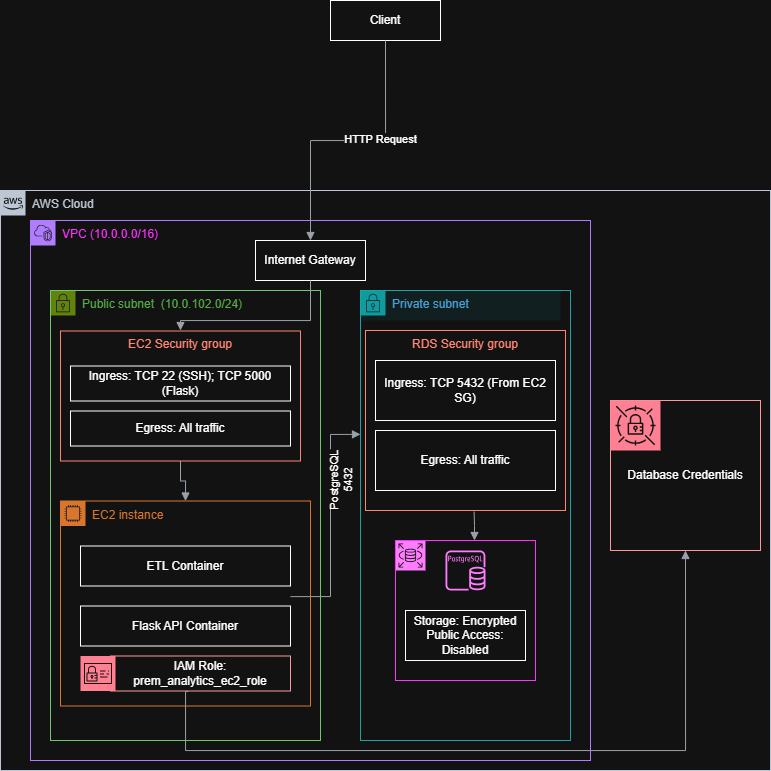

The diagram above was exported from draw.io. Its source (the exported page's mxGraphModel, read from the mxfile embedded in the PNG):
<mxGraphModel dx="1084" dy="555" grid="1" gridSize="10" guides="1" tooltips="1" connect="1" arrows="1" fold="1" page="1" pageScale="1" pageWidth="850" pageHeight="1100" math="0" shadow="0">
  <root>
    <mxCell id="0" />
    <mxCell id="1" parent="0" />
    <mxCell id="LGvU7oz3mD8woD2kPr2c-1" parent="1" style="points=[[0,0],[0.25,0],[0.5,0],[0.75,0],[1,0],[1,0.25],[1,0.5],[1,0.75],[1,1],[0.75,1],[0.5,1],[0.25,1],[0,1],[0,0.75],[0,0.5],[0,0.25]];outlineConnect=0;gradientColor=none;html=1;whiteSpace=wrap;fontSize=12;fontStyle=0;container=1;pointerEvents=0;collapsible=0;recursiveResize=0;shape=mxgraph.aws4.group;grIcon=mxgraph.aws4.group_aws_cloud_alt;strokeColor=#232F3E;fillColor=none;verticalAlign=top;align=left;spacingLeft=30;fontColor=#232F3E;dashed=0;" value="AWS Cloud" vertex="1">
      <mxGeometry height="580" width="770" x="40" y="210" as="geometry" />
    </mxCell>
    <mxCell id="LGvU7oz3mD8woD2kPr2c-2" parent="LGvU7oz3mD8woD2kPr2c-1" style="points=[[0,0],[0.25,0],[0.5,0],[0.75,0],[1,0],[1,0.25],[1,0.5],[1,0.75],[1,1],[0.75,1],[0.5,1],[0.25,1],[0,1],[0,0.75],[0,0.5],[0,0.25]];outlineConnect=0;gradientColor=none;html=1;whiteSpace=wrap;fontSize=12;fontStyle=0;container=1;pointerEvents=0;collapsible=0;recursiveResize=0;shape=mxgraph.aws4.group;grIcon=mxgraph.aws4.group_vpc2;strokeColor=#8C4FFF;fillColor=none;verticalAlign=top;align=left;spacingLeft=30;fontColor=#AAB7B8;dashed=0;" value="&lt;font style=&quot;color: light-dark(rgb(0, 0, 0), rgb(255, 51, 255));&quot;&gt;VPC (10.0.0.0/16)&lt;/font&gt;" vertex="1">
      <mxGeometry height="540" width="560" x="30" y="30" as="geometry" />
    </mxCell>
    <mxCell id="9ogkOT1NtA4NMZ57JdlP-22" edge="1" parent="LGvU7oz3mD8woD2kPr2c-2" style="edgeStyle=orthogonalEdgeStyle;html=1;endArrow=none;elbow=vertical;startArrow=block;startFill=1;strokeColor=#545B64;rounded=0;entryX=1;entryY=0.5;entryDx=0;entryDy=0;exitX=0;exitY=0.32;exitDx=0;exitDy=0;exitPerimeter=0;" value="">
      <mxGeometry relative="1" width="100" as="geometry">
        <Array as="points">
          <mxPoint x="300" y="213.88" />
          <mxPoint x="300" y="375.88" />
        </Array>
        <mxPoint x="330" y="213.88" as="sourcePoint" />
        <mxPoint x="260" y="376.1299999999999" as="targetPoint" />
      </mxGeometry>
    </mxCell>
    <mxCell id="9ogkOT1NtA4NMZ57JdlP-23" connectable="0" parent="9ogkOT1NtA4NMZ57JdlP-22" style="edgeLabel;html=1;align=center;verticalAlign=middle;resizable=0;points=[];rotation=-90;" value="PostgreSQL&lt;div&gt;5432&lt;/div&gt;" vertex="1">
      <mxGeometry relative="1" x="-0.0711" as="geometry">
        <mxPoint x="10" y="-31" as="offset" />
      </mxGeometry>
    </mxCell>
    <mxCell id="9ogkOT1NtA4NMZ57JdlP-8" parent="LGvU7oz3mD8woD2kPr2c-2" style="rounded=0;whiteSpace=wrap;html=1;" value="Internet Gateway" vertex="1">
      <mxGeometry height="40" width="110" x="225" y="20" as="geometry" />
    </mxCell>
    <mxCell id="9ogkOT1NtA4NMZ57JdlP-20" edge="1" parent="LGvU7oz3mD8woD2kPr2c-2" style="edgeStyle=orthogonalEdgeStyle;html=1;endArrow=none;elbow=vertical;startArrow=block;startFill=1;strokeColor=#545B64;rounded=0;entryX=0.5;entryY=1;entryDx=0;entryDy=0;exitX=0.5;exitY=0;exitDx=0;exitDy=0;" target="9ogkOT1NtA4NMZ57JdlP-8" value="">
      <mxGeometry relative="1" width="100" as="geometry">
        <Array as="points">
          <mxPoint x="150" y="100" />
          <mxPoint x="280" y="100" />
        </Array>
        <mxPoint x="150.0000000000001" y="110" as="sourcePoint" />
        <mxPoint x="330" y="-70" as="targetPoint" />
      </mxGeometry>
    </mxCell>
    <mxCell id="LGvU7oz3mD8woD2kPr2c-3" parent="LGvU7oz3mD8woD2kPr2c-2" style="points=[[0,0],[0.25,0],[0.5,0],[0.75,0],[1,0],[1,0.25],[1,0.5],[1,0.75],[1,1],[0.75,1],[0.5,1],[0.25,1],[0,1],[0,0.75],[0,0.5],[0,0.25]];outlineConnect=0;gradientColor=none;html=1;whiteSpace=wrap;fontSize=12;fontStyle=0;container=1;pointerEvents=0;collapsible=0;recursiveResize=0;shape=mxgraph.aws4.group;grIcon=mxgraph.aws4.group_security_group;grStroke=0;strokeColor=#7AA116;fillColor=none;verticalAlign=top;align=left;spacingLeft=30;fontColor=#248814;movable=1;resizable=1;rotatable=1;deletable=1;editable=1;locked=0;connectable=1;perimeterSpacing=1;" value="Public subnet&amp;nbsp; (10.0.102.0/24)" vertex="1">
      <mxGeometry height="450" width="270" x="20" y="70" as="geometry" />
    </mxCell>
    <mxCell id="9ogkOT1NtA4NMZ57JdlP-38" parent="LGvU7oz3mD8woD2kPr2c-3" style="rounded=0;whiteSpace=wrap;html=1;fillColor=none;strokeColor=#006600;" value="" vertex="1">
      <mxGeometry height="450" width="270" as="geometry" />
    </mxCell>
    <mxCell id="9ogkOT1NtA4NMZ57JdlP-39" parent="LGvU7oz3mD8woD2kPr2c-3" style="points=[[0,0],[0.25,0],[0.5,0],[0.75,0],[1,0],[1,0.25],[1,0.5],[1,0.75],[1,1],[0.75,1],[0.5,1],[0.25,1],[0,1],[0,0.75],[0,0.5],[0,0.25]];outlineConnect=0;gradientColor=none;html=1;whiteSpace=wrap;fontSize=12;fontStyle=0;container=1;pointerEvents=0;collapsible=0;recursiveResize=0;shape=mxgraph.aws4.group;grIcon=mxgraph.aws4.group_ec2_instance_contents;strokeColor=#D86613;fillColor=none;verticalAlign=top;align=left;spacingLeft=30;fontColor=#D86613;dashed=0;movable=1;resizable=1;rotatable=1;deletable=1;editable=1;locked=0;connectable=1;" value="EC2 instance" vertex="1">
      <mxGeometry height="205" width="250" x="10" y="210.5" as="geometry" />
    </mxCell>
    <mxCell id="9ogkOT1NtA4NMZ57JdlP-40" parent="9ogkOT1NtA4NMZ57JdlP-39" style="rounded=0;whiteSpace=wrap;html=1;fillColor=none;strokeColor=light-dark(#000000,#FF9999);movable=1;resizable=1;rotatable=1;deletable=1;editable=1;locked=0;connectable=1;" value="IAM Role: prem_analytics_ec2_role" vertex="1">
      <mxGeometry height="35" width="180" x="50" y="155" as="geometry" />
    </mxCell>
    <mxCell id="9ogkOT1NtA4NMZ57JdlP-41" parent="9ogkOT1NtA4NMZ57JdlP-39" style="whiteSpace=wrap;html=1;movable=1;resizable=1;rotatable=1;deletable=1;editable=1;locked=0;connectable=1;" value="ETL Container" vertex="1">
      <mxGeometry height="40" width="210" x="20" y="45" as="geometry" />
    </mxCell>
    <mxCell id="9ogkOT1NtA4NMZ57JdlP-42" parent="9ogkOT1NtA4NMZ57JdlP-39" style="whiteSpace=wrap;html=1;movable=1;resizable=1;rotatable=1;deletable=1;editable=1;locked=0;connectable=1;" value="Flask API Container" vertex="1">
      <mxGeometry height="40" width="210" x="20" y="105" as="geometry" />
    </mxCell>
    <mxCell id="9ogkOT1NtA4NMZ57JdlP-43" parent="9ogkOT1NtA4NMZ57JdlP-39" style="sketch=0;points=[[0,0,0],[0.25,0,0],[0.5,0,0],[0.75,0,0],[1,0,0],[0,1,0],[0.25,1,0],[0.5,1,0],[0.75,1,0],[1,1,0],[0,0.25,0],[0,0.5,0],[0,0.75,0],[1,0.25,0],[1,0.5,0],[1,0.75,0]];outlineConnect=0;fontColor=#232F3E;fillColor=#DD344C;strokeColor=#ffffff;dashed=0;verticalLabelPosition=bottom;verticalAlign=top;align=center;html=1;fontSize=12;fontStyle=0;aspect=fixed;shape=mxgraph.aws4.resourceIcon;resIcon=mxgraph.aws4.identity_and_access_management;movable=1;resizable=1;rotatable=1;deletable=1;editable=1;locked=0;connectable=1;" value="" vertex="1">
      <mxGeometry height="35" width="35" x="20" y="155" as="geometry" />
    </mxCell>
    <mxCell id="9ogkOT1NtA4NMZ57JdlP-45" parent="LGvU7oz3mD8woD2kPr2c-3" style="rounded=0;whiteSpace=wrap;html=1;" value="Ingress: TCP 22 (SSH); TCP 5000 (Flask)" vertex="1">
      <mxGeometry height="35" width="220" x="20" y="75.5" as="geometry" />
    </mxCell>
    <mxCell id="9ogkOT1NtA4NMZ57JdlP-46" parent="LGvU7oz3mD8woD2kPr2c-3" style="rounded=0;whiteSpace=wrap;html=1;" value="Egress: All traffic" vertex="1">
      <mxGeometry height="35" width="220" x="20" y="120.5" as="geometry" />
    </mxCell>
    <mxCell id="9ogkOT1NtA4NMZ57JdlP-47" edge="1" parent="LGvU7oz3mD8woD2kPr2c-3" source="9ogkOT1NtA4NMZ57JdlP-39" style="edgeStyle=orthogonalEdgeStyle;html=1;endArrow=none;elbow=vertical;startArrow=block;startFill=1;strokeColor=#545B64;rounded=0;exitX=0.5;exitY=0;exitDx=0;exitDy=0;entryX=0.5;entryY=1;entryDx=0;entryDy=0;" target="9ogkOT1NtA4NMZ57JdlP-44" value="">
      <mxGeometry relative="1" width="100" as="geometry">
        <mxPoint x="210" y="180.5" as="sourcePoint" />
        <mxPoint x="310" y="180.5" as="targetPoint" />
      </mxGeometry>
    </mxCell>
    <mxCell id="9ogkOT1NtA4NMZ57JdlP-44" parent="LGvU7oz3mD8woD2kPr2c-3" style="fillColor=none;strokeColor=#DD3522;verticalAlign=top;fontStyle=0;fontColor=#DD3522;whiteSpace=wrap;html=1;" value="EC2 Security group" vertex="1">
      <mxGeometry height="130" width="240" x="10" y="40.5" as="geometry" />
    </mxCell>
    <mxCell id="9ogkOT1NtA4NMZ57JdlP-29" parent="LGvU7oz3mD8woD2kPr2c-2" style="points=[[0,0],[0.25,0],[0.5,0],[0.75,0],[1,0],[1,0.25],[1,0.5],[1,0.75],[1,1],[0.75,1],[0.5,1],[0.25,1],[0,1],[0,0.75],[0,0.5],[0,0.25]];outlineConnect=0;gradientColor=none;html=1;whiteSpace=wrap;fontSize=12;fontStyle=0;container=1;pointerEvents=0;collapsible=0;recursiveResize=0;shape=mxgraph.aws4.group;grIcon=mxgraph.aws4.group_security_group;grStroke=0;strokeColor=#00A4A6;fillColor=#E6F6F7;verticalAlign=top;align=left;spacingLeft=30;fontColor=#147EBA;dashed=0;" value="Private subnet" vertex="1">
      <mxGeometry height="30" width="200" x="330" y="70" as="geometry" />
    </mxCell>
    <mxCell id="9ogkOT1NtA4NMZ57JdlP-28" parent="LGvU7oz3mD8woD2kPr2c-2" style="rounded=0;whiteSpace=wrap;html=1;fillColor=none;strokeColor=#009999;" value="" vertex="1">
      <mxGeometry height="450" width="210" x="330" y="70" as="geometry" />
    </mxCell>
    <mxCell id="9ogkOT1NtA4NMZ57JdlP-30" parent="LGvU7oz3mD8woD2kPr2c-2" style="sketch=0;points=[[0,0,0],[0.25,0,0],[0.5,0,0],[0.75,0,0],[1,0,0],[0,1,0],[0.25,1,0],[0.5,1,0],[0.75,1,0],[1,1,0],[0,0.25,0],[0,0.5,0],[0,0.75,0],[1,0.25,0],[1,0.5,0],[1,0.75,0]];outlineConnect=0;fontColor=#232F3E;fillColor=#C925D1;strokeColor=#ffffff;dashed=0;verticalLabelPosition=bottom;verticalAlign=top;align=center;html=1;fontSize=12;fontStyle=0;aspect=fixed;shape=mxgraph.aws4.resourceIcon;resIcon=mxgraph.aws4.rds;movable=1;resizable=1;rotatable=1;deletable=1;editable=1;locked=0;connectable=1;" value="" vertex="1">
      <mxGeometry height="30" width="30" x="365" y="320" as="geometry" />
    </mxCell>
    <mxCell id="9ogkOT1NtA4NMZ57JdlP-31" parent="LGvU7oz3mD8woD2kPr2c-2" style="whiteSpace=wrap;html=1;aspect=fixed;fillColor=none;strokeColor=light-dark(#000000,#FF33FF);movable=1;resizable=1;rotatable=1;deletable=1;editable=1;locked=0;connectable=1;" value="" vertex="1">
      <mxGeometry height="140" width="140" x="365" y="320" as="geometry" />
    </mxCell>
    <mxCell id="9ogkOT1NtA4NMZ57JdlP-32" parent="LGvU7oz3mD8woD2kPr2c-2" style="sketch=0;outlineConnect=0;fontColor=#232F3E;gradientColor=none;fillColor=#C925D1;strokeColor=none;dashed=0;verticalLabelPosition=bottom;verticalAlign=top;align=center;html=1;fontSize=12;fontStyle=0;aspect=fixed;pointerEvents=1;shape=mxgraph.aws4.rds_postgresql_instance;movable=1;resizable=1;rotatable=1;deletable=1;editable=1;locked=0;connectable=1;" value="" vertex="1">
      <mxGeometry height="40" width="40" x="415" y="330" as="geometry" />
    </mxCell>
    <mxCell id="9ogkOT1NtA4NMZ57JdlP-33" parent="LGvU7oz3mD8woD2kPr2c-2" style="rounded=0;whiteSpace=wrap;html=1;movable=1;resizable=1;rotatable=1;deletable=1;editable=1;locked=0;connectable=1;" value="Storage: Encrypted&lt;div&gt;Public Access: Disabled&lt;/div&gt;" vertex="1">
      <mxGeometry height="50" width="120" x="375" y="390" as="geometry" />
    </mxCell>
    <mxCell id="9ogkOT1NtA4NMZ57JdlP-34" parent="LGvU7oz3mD8woD2kPr2c-2" style="fillColor=none;strokeColor=#DD3522;verticalAlign=top;fontStyle=0;fontColor=#DD3522;whiteSpace=wrap;html=1;" value="RDS Security group" vertex="1">
      <mxGeometry height="180" width="200" x="335" y="110" as="geometry" />
    </mxCell>
    <mxCell id="9ogkOT1NtA4NMZ57JdlP-35" parent="LGvU7oz3mD8woD2kPr2c-2" style="rounded=0;whiteSpace=wrap;html=1;" value="Ingress: TCP 5432 (From EC2 SG)" vertex="1">
      <mxGeometry height="60" width="180" x="345" y="140" as="geometry" />
    </mxCell>
    <mxCell id="9ogkOT1NtA4NMZ57JdlP-36" parent="LGvU7oz3mD8woD2kPr2c-2" style="rounded=0;whiteSpace=wrap;html=1;" value="Egress: All traffic" vertex="1">
      <mxGeometry height="60" width="180" x="345" y="210" as="geometry" />
    </mxCell>
    <mxCell id="9ogkOT1NtA4NMZ57JdlP-37" edge="1" parent="LGvU7oz3mD8woD2kPr2c-2" style="edgeStyle=orthogonalEdgeStyle;html=1;endArrow=none;elbow=vertical;startArrow=block;startFill=1;strokeColor=#545B64;rounded=0;entryX=0.543;entryY=1.007;entryDx=0;entryDy=0;entryPerimeter=0;" target="9ogkOT1NtA4NMZ57JdlP-34" value="">
      <mxGeometry relative="1" width="100" as="geometry">
        <mxPoint x="444" y="320" as="sourcePoint" />
        <mxPoint x="335" y="330" as="targetPoint" />
      </mxGeometry>
    </mxCell>
    <mxCell id="9ogkOT1NtA4NMZ57JdlP-13" parent="LGvU7oz3mD8woD2kPr2c-1" style="whiteSpace=wrap;html=1;aspect=fixed;fillColor=none;strokeColor=light-dark(#000000,#FF9999);movable=1;resizable=1;rotatable=1;deletable=1;editable=1;locked=0;connectable=1;" value="Database Credentials" vertex="1">
      <mxGeometry height="150" width="150" x="610" y="210" as="geometry" />
    </mxCell>
    <mxCell id="9ogkOT1NtA4NMZ57JdlP-14" parent="LGvU7oz3mD8woD2kPr2c-1" style="sketch=0;points=[[0,0,0],[0.25,0,0],[0.5,0,0],[0.75,0,0],[1,0,0],[0,1,0],[0.25,1,0],[0.5,1,0],[0.75,1,0],[1,1,0],[0,0.25,0],[0,0.5,0],[0,0.75,0],[1,0.25,0],[1,0.5,0],[1,0.75,0]];outlineConnect=0;fontColor=#232F3E;fillColor=#DD344C;strokeColor=#ffffff;dashed=0;verticalLabelPosition=bottom;verticalAlign=top;align=center;html=1;fontSize=12;fontStyle=0;aspect=fixed;shape=mxgraph.aws4.resourceIcon;resIcon=mxgraph.aws4.secrets_manager;movable=1;resizable=1;rotatable=1;deletable=1;editable=1;locked=0;connectable=1;" value="" vertex="1">
      <mxGeometry height="50" width="50" x="610" y="210" as="geometry" />
    </mxCell>
    <mxCell id="9ogkOT1NtA4NMZ57JdlP-24" edge="1" parent="LGvU7oz3mD8woD2kPr2c-1" source="9ogkOT1NtA4NMZ57JdlP-13" style="edgeStyle=orthogonalEdgeStyle;html=1;endArrow=none;elbow=vertical;startArrow=block;startFill=1;strokeColor=#545B64;rounded=0;entryX=0.432;entryY=1.026;entryDx=0;entryDy=0;exitX=0.5;exitY=1;exitDx=0;exitDy=0;entryPerimeter=0;" value="">
      <mxGeometry relative="1" width="100" as="geometry">
        <Array as="points">
          <mxPoint x="685" y="560" />
          <mxPoint x="185" y="560" />
          <mxPoint x="185" y="501" />
        </Array>
        <mxPoint x="260" y="270" as="sourcePoint" />
        <mxPoint x="187.7600000000001" y="500.90999999999985" as="targetPoint" />
      </mxGeometry>
    </mxCell>
    <mxCell id="9ogkOT1NtA4NMZ57JdlP-5" parent="1" style="rounded=0;whiteSpace=wrap;html=1;" value="Client" vertex="1">
      <mxGeometry height="40" width="110" x="370" y="20" as="geometry" />
    </mxCell>
    <mxCell id="9ogkOT1NtA4NMZ57JdlP-6" edge="1" parent="1" source="9ogkOT1NtA4NMZ57JdlP-8" style="edgeStyle=orthogonalEdgeStyle;html=1;endArrow=none;elbow=vertical;startArrow=block;startFill=1;strokeColor=#545B64;rounded=0;entryX=0.5;entryY=1;entryDx=0;entryDy=0;exitX=0.5;exitY=0;exitDx=0;exitDy=0;" target="9ogkOT1NtA4NMZ57JdlP-5" value="">
      <mxGeometry relative="1" width="100" as="geometry">
        <mxPoint x="425" y="120" as="sourcePoint" />
        <mxPoint x="480" y="220" as="targetPoint" />
      </mxGeometry>
    </mxCell>
    <mxCell id="9ogkOT1NtA4NMZ57JdlP-7" connectable="0" parent="9ogkOT1NtA4NMZ57JdlP-6" style="edgeLabel;html=1;align=center;verticalAlign=middle;resizable=0;points=[];" value="HTTP Request" vertex="1">
      <mxGeometry relative="1" x="-0.0909" y="-1" as="geometry">
        <mxPoint x="44" y="-3" as="offset" />
      </mxGeometry>
    </mxCell>
  </root>
</mxGraphModel>